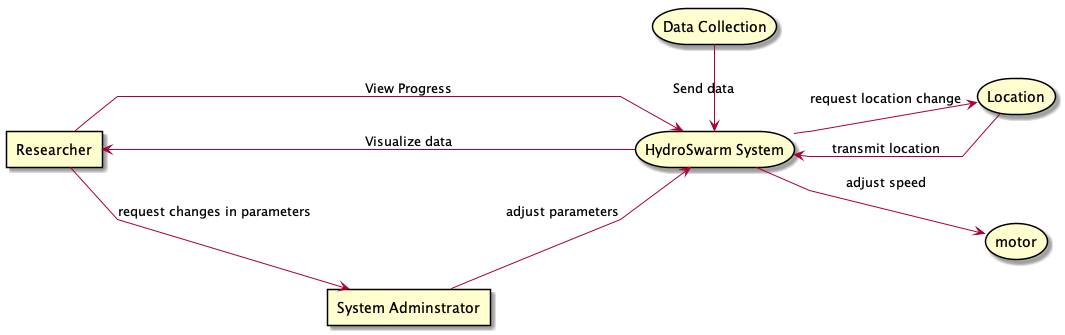

The diagram above was rendered by PlantUML. Its source (embedded in the PNG):
@startuml

left to right direction
skinparam linetype polyline
skinparam nodesep 70
skinparam ranksep 30


rectangle admin [
    System Adminstrator 
]
rectangle research [
     Researcher
] 
storage sys [
    HydroSwarm System
]


storage d [
    Data Collection
]

storage l [
    Location
]

storage m [
    motor
]

admin --> sys : adjust parameters
research --> sys : View Progress
sys --> l : request location change
sys --> m : adjust speed
l --> sys : transmit location
d -right-> sys : Send data
research --> admin : request changes in parameters
sys -left-> research : Visualize data
@enduml